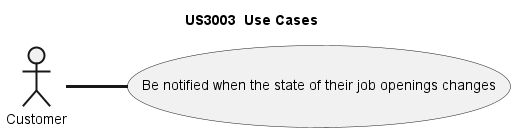

The diagram above was rendered by PlantUML. Its source (embedded in the PNG):
@startuml

left to right direction
title US3003  Use Cases
skinparam titleBorderRoundCorner 20
skinparam titleBorderThickness 2
skinparam arrowThickness 3

'**********Manager Use cases*************
:Customer: as ADM


Usecase MU02 as "Be notified when the state of their job openings changes"




ADM -d- MU02


@enduml